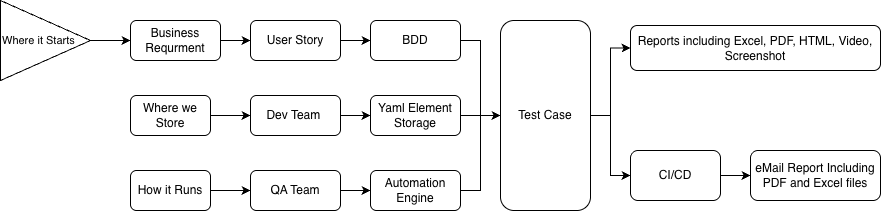

The diagram above was exported from draw.io. Its source (the exported page's mxGraphModel, read from the mxfile embedded in the PNG):
<mxGraphModel dx="2084" dy="767" grid="1" gridSize="10" guides="1" tooltips="1" connect="1" arrows="1" fold="1" page="1" pageScale="1" pageWidth="850" pageHeight="1100" math="0" shadow="0">
  <root>
    <mxCell id="0" />
    <mxCell id="1" parent="0" />
    <mxCell id="sx3qEyXZu1t23CVGTEd3-11" edge="1" parent="1" source="sx3qEyXZu1t23CVGTEd3-1" style="edgeStyle=orthogonalEdgeStyle;rounded=0;orthogonalLoop=1;jettySize=auto;html=1;" target="sx3qEyXZu1t23CVGTEd3-4" value="">
      <mxGeometry relative="1" as="geometry" />
    </mxCell>
    <mxCell id="sx3qEyXZu1t23CVGTEd3-1" parent="1" style="rounded=1;whiteSpace=wrap;html=1;" value="Business Requrment" vertex="1">
      <mxGeometry height="40" width="90" x="90" y="340" as="geometry" />
    </mxCell>
    <mxCell id="sx3qEyXZu1t23CVGTEd3-23" edge="1" parent="1" source="sx3qEyXZu1t23CVGTEd3-2" style="edgeStyle=orthogonalEdgeStyle;rounded=0;orthogonalLoop=1;jettySize=auto;html=1;" target="sx3qEyXZu1t23CVGTEd3-5" value="">
      <mxGeometry relative="1" as="geometry" />
    </mxCell>
    <mxCell id="sx3qEyXZu1t23CVGTEd3-2" parent="1" style="rounded=1;whiteSpace=wrap;html=1;" value="QA Team" vertex="1">
      <mxGeometry height="40" width="90" x="210" y="490" as="geometry" />
    </mxCell>
    <mxCell id="sx3qEyXZu1t23CVGTEd3-10" edge="1" parent="1" source="sx3qEyXZu1t23CVGTEd3-3" style="edgeStyle=orthogonalEdgeStyle;rounded=0;orthogonalLoop=1;jettySize=auto;html=1;" target="sx3qEyXZu1t23CVGTEd3-6" value="">
      <mxGeometry relative="1" as="geometry" />
    </mxCell>
    <mxCell id="sx3qEyXZu1t23CVGTEd3-3" parent="1" style="rounded=1;whiteSpace=wrap;html=1;" value="Dev Team&amp;nbsp;" vertex="1">
      <mxGeometry height="40" width="90" x="210" y="415" as="geometry" />
    </mxCell>
    <mxCell id="sx3qEyXZu1t23CVGTEd3-12" edge="1" parent="1" source="sx3qEyXZu1t23CVGTEd3-4" style="edgeStyle=orthogonalEdgeStyle;rounded=0;orthogonalLoop=1;jettySize=auto;html=1;" target="sx3qEyXZu1t23CVGTEd3-7" value="">
      <mxGeometry relative="1" as="geometry" />
    </mxCell>
    <mxCell id="sx3qEyXZu1t23CVGTEd3-4" parent="1" style="rounded=1;whiteSpace=wrap;html=1;" value="User Story" vertex="1">
      <mxGeometry height="40" width="90" x="210" y="340" as="geometry" />
    </mxCell>
    <mxCell id="sx3qEyXZu1t23CVGTEd3-16" edge="1" parent="1" source="sx3qEyXZu1t23CVGTEd3-5" style="edgeStyle=orthogonalEdgeStyle;rounded=0;orthogonalLoop=1;jettySize=auto;html=1;" target="sx3qEyXZu1t23CVGTEd3-8" value="">
      <mxGeometry relative="1" as="geometry" />
    </mxCell>
    <mxCell id="sx3qEyXZu1t23CVGTEd3-5" parent="1" style="rounded=1;whiteSpace=wrap;html=1;" value="Automation Engine" vertex="1">
      <mxGeometry height="40" width="90" x="330" y="490" as="geometry" />
    </mxCell>
    <mxCell id="sx3qEyXZu1t23CVGTEd3-14" edge="1" parent="1" source="sx3qEyXZu1t23CVGTEd3-6" style="edgeStyle=orthogonalEdgeStyle;rounded=0;orthogonalLoop=1;jettySize=auto;html=1;" target="sx3qEyXZu1t23CVGTEd3-8" value="">
      <mxGeometry relative="1" as="geometry" />
    </mxCell>
    <mxCell id="sx3qEyXZu1t23CVGTEd3-6" parent="1" style="rounded=1;whiteSpace=wrap;html=1;" value="Yaml Element Storage" vertex="1">
      <mxGeometry height="40" width="90" x="330" y="415" as="geometry" />
    </mxCell>
    <mxCell id="sx3qEyXZu1t23CVGTEd3-13" edge="1" parent="1" source="sx3qEyXZu1t23CVGTEd3-7" style="edgeStyle=orthogonalEdgeStyle;rounded=0;orthogonalLoop=1;jettySize=auto;html=1;" target="sx3qEyXZu1t23CVGTEd3-8" value="">
      <mxGeometry relative="1" as="geometry" />
    </mxCell>
    <mxCell id="sx3qEyXZu1t23CVGTEd3-7" parent="1" style="rounded=1;whiteSpace=wrap;html=1;" value="BDD" vertex="1">
      <mxGeometry height="40" width="90" x="330" y="340" as="geometry" />
    </mxCell>
    <mxCell id="sx3qEyXZu1t23CVGTEd3-17" edge="1" parent="1" source="sx3qEyXZu1t23CVGTEd3-8" style="edgeStyle=orthogonalEdgeStyle;rounded=0;orthogonalLoop=1;jettySize=auto;html=1;" target="sx3qEyXZu1t23CVGTEd3-9" value="">
      <mxGeometry relative="1" as="geometry" />
    </mxCell>
    <mxCell id="sx3qEyXZu1t23CVGTEd3-19" edge="1" parent="1" source="sx3qEyXZu1t23CVGTEd3-8" style="edgeStyle=orthogonalEdgeStyle;rounded=0;orthogonalLoop=1;jettySize=auto;html=1;" target="sx3qEyXZu1t23CVGTEd3-18">
      <mxGeometry relative="1" as="geometry" />
    </mxCell>
    <mxCell id="sx3qEyXZu1t23CVGTEd3-8" parent="1" style="rounded=1;whiteSpace=wrap;html=1;" value="Test Case" vertex="1">
      <mxGeometry height="190" width="90" x="460" y="340" as="geometry" />
    </mxCell>
    <mxCell id="sx3qEyXZu1t23CVGTEd3-9" parent="1" style="rounded=1;whiteSpace=wrap;html=1;" value="Reports including Excel, PDF, HTML, Video, Screenshot" vertex="1">
      <mxGeometry height="45" width="250" x="590" y="345" as="geometry" />
    </mxCell>
    <mxCell id="sx3qEyXZu1t23CVGTEd3-22" edge="1" parent="1" source="sx3qEyXZu1t23CVGTEd3-18" style="edgeStyle=orthogonalEdgeStyle;rounded=0;orthogonalLoop=1;jettySize=auto;html=1;" target="sx3qEyXZu1t23CVGTEd3-21" value="">
      <mxGeometry relative="1" as="geometry" />
    </mxCell>
    <mxCell id="sx3qEyXZu1t23CVGTEd3-18" parent="1" style="rounded=1;whiteSpace=wrap;html=1;" value="CI/CD" vertex="1">
      <mxGeometry height="50" width="90" x="590" y="470" as="geometry" />
    </mxCell>
    <mxCell id="sx3qEyXZu1t23CVGTEd3-21" parent="1" style="whiteSpace=wrap;html=1;rounded=1;" value="eMail Report Including PDF and Excel files" vertex="1">
      <mxGeometry height="50" width="130" x="710" y="470" as="geometry" />
    </mxCell>
    <mxCell id="sx3qEyXZu1t23CVGTEd3-30" edge="1" parent="1" source="sx3qEyXZu1t23CVGTEd3-26" style="edgeStyle=orthogonalEdgeStyle;rounded=0;orthogonalLoop=1;jettySize=auto;html=1;" target="sx3qEyXZu1t23CVGTEd3-2" value="">
      <mxGeometry relative="1" as="geometry" />
    </mxCell>
    <mxCell id="sx3qEyXZu1t23CVGTEd3-26" parent="1" style="rounded=1;whiteSpace=wrap;html=1;" value="How it Runs" vertex="1">
      <mxGeometry height="40" width="80" x="90" y="490" as="geometry" />
    </mxCell>
    <mxCell id="sx3qEyXZu1t23CVGTEd3-29" edge="1" parent="1" source="sx3qEyXZu1t23CVGTEd3-27" style="edgeStyle=orthogonalEdgeStyle;rounded=0;orthogonalLoop=1;jettySize=auto;html=1;" target="sx3qEyXZu1t23CVGTEd3-3" value="">
      <mxGeometry relative="1" as="geometry" />
    </mxCell>
    <mxCell id="sx3qEyXZu1t23CVGTEd3-27" parent="1" style="rounded=1;whiteSpace=wrap;html=1;" value="Where we Store" vertex="1">
      <mxGeometry height="40" width="80" x="90" y="415" as="geometry" />
    </mxCell>
    <mxCell id="sx3qEyXZu1t23CVGTEd3-35" edge="1" parent="1" source="sx3qEyXZu1t23CVGTEd3-34" style="edgeStyle=orthogonalEdgeStyle;rounded=0;orthogonalLoop=1;jettySize=auto;html=1;" target="sx3qEyXZu1t23CVGTEd3-1" value="">
      <mxGeometry relative="1" as="geometry" />
    </mxCell>
    <mxCell id="sx3qEyXZu1t23CVGTEd3-34" parent="1" style="triangle;whiteSpace=wrap;html=1;fontSize=11;align=left;" value="Where it Starts" vertex="1">
      <mxGeometry height="80" width="90" x="-40" y="320" as="geometry" />
    </mxCell>
  </root>
</mxGraphModel>